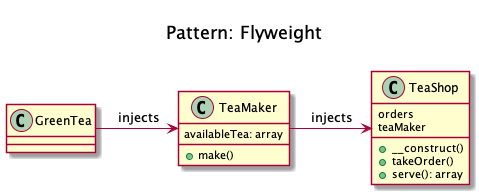

The diagram above was rendered by PlantUML. Its source (embedded in the PNG):
@startuml
    Title <size:20>\nPattern: Flyweight\n

    class GreenTea

    class TeaShop {
orders
teaMaker
        + __construct()
        + takeOrder()
        + serve(): array
    }

    class TeaMaker {
availableTea: array
        + make()
    }

    GreenTea -right-> TeaMaker: " injects"
    TeaMaker -right-> TeaShop: " injects"
@enduml